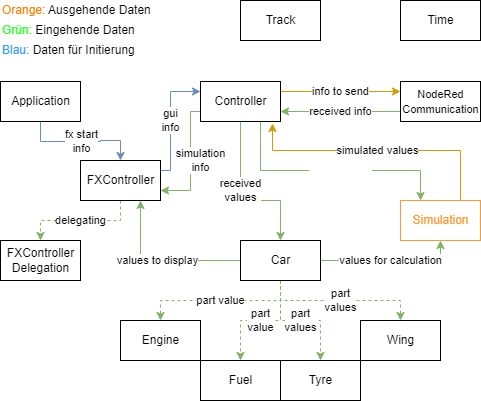

The diagram above was exported from draw.io. Its source (the exported page's mxGraphModel, read from the mxfile embedded in the PNG):
<mxGraphModel dx="745" dy="735" grid="1" gridSize="10" guides="1" tooltips="1" connect="1" arrows="1" fold="1" page="1" pageScale="1" pageWidth="827" pageHeight="1169" math="0" shadow="0">
  <root>
    <mxCell id="0" />
    <mxCell id="1" parent="0" />
    <mxCell id="35" value="fx start&lt;br&gt;info" style="edgeStyle=orthogonalEdgeStyle;rounded=0;orthogonalLoop=1;jettySize=auto;html=1;exitX=0.5;exitY=1;exitDx=0;exitDy=0;entryX=0.5;entryY=0;entryDx=0;entryDy=0;fillColor=#dae8fc;strokeColor=#6c8ebf;" parent="1" source="2" target="4" edge="1">
      <mxGeometry relative="1" as="geometry" />
    </mxCell>
    <mxCell id="2" value="Application" style="html=1;" parent="1" vertex="1">
      <mxGeometry x="40" y="201" width="80" height="40" as="geometry" />
    </mxCell>
    <mxCell id="27" value="received info" style="edgeStyle=orthogonalEdgeStyle;rounded=0;orthogonalLoop=1;jettySize=auto;html=1;exitX=0;exitY=0.75;exitDx=0;exitDy=0;entryX=1;entryY=0.75;entryDx=0;entryDy=0;fillColor=#d5e8d4;strokeColor=#82b366;" parent="1" source="3" target="6" edge="1">
      <mxGeometry relative="1" as="geometry" />
    </mxCell>
    <mxCell id="3" value="&lt;font style=&quot;font-size: 11px&quot;&gt;NodeRed&lt;br&gt;&lt;/font&gt;&lt;font style=&quot;font-size: 11px&quot;&gt;Communication&lt;/font&gt;" style="html=1;" parent="1" vertex="1">
      <mxGeometry x="440" y="201" width="80" height="40" as="geometry" />
    </mxCell>
    <mxCell id="22" value="delegating" style="edgeStyle=orthogonalEdgeStyle;rounded=0;orthogonalLoop=1;jettySize=auto;html=1;exitX=0.5;exitY=1;exitDx=0;exitDy=0;dashed=1;entryX=0.5;entryY=0;entryDx=0;entryDy=0;fillColor=#d5e8d4;strokeColor=#82b366;" parent="1" source="4" target="5" edge="1">
      <mxGeometry relative="1" as="geometry">
        <Array as="points">
          <mxPoint x="160" y="340" />
          <mxPoint x="80" y="340" />
        </Array>
      </mxGeometry>
    </mxCell>
    <mxCell id="31" value="gui&lt;br&gt;info" style="edgeStyle=orthogonalEdgeStyle;rounded=0;orthogonalLoop=1;jettySize=auto;html=1;exitX=1;exitY=0.25;exitDx=0;exitDy=0;entryX=0;entryY=0.25;entryDx=0;entryDy=0;fillColor=#dae8fc;strokeColor=#6c8ebf;" parent="1" source="4" target="6" edge="1">
      <mxGeometry relative="1" as="geometry">
        <Array as="points">
          <mxPoint x="210" y="290" />
          <mxPoint x="210" y="211" />
        </Array>
      </mxGeometry>
    </mxCell>
    <mxCell id="4" value="FXController" style="html=1;" parent="1" vertex="1">
      <mxGeometry x="120" y="280" width="80" height="40" as="geometry" />
    </mxCell>
    <mxCell id="5" value="FXController&lt;br&gt;Delegation" style="html=1;" parent="1" vertex="1">
      <mxGeometry x="40" y="360" width="80" height="40" as="geometry" />
    </mxCell>
    <mxCell id="26" value="info to send" style="edgeStyle=orthogonalEdgeStyle;rounded=0;orthogonalLoop=1;jettySize=auto;html=1;exitX=1;exitY=0.25;exitDx=0;exitDy=0;entryX=0;entryY=0.25;entryDx=0;entryDy=0;fillColor=#ffe6cc;strokeColor=#d79b00;" parent="1" source="6" target="3" edge="1">
      <mxGeometry relative="1" as="geometry" />
    </mxCell>
    <mxCell id="28" value="received&lt;br&gt;values" style="edgeStyle=orthogonalEdgeStyle;rounded=0;orthogonalLoop=1;jettySize=auto;html=1;exitX=0.5;exitY=1;exitDx=0;exitDy=0;entryX=0.5;entryY=0;entryDx=0;entryDy=0;fillColor=#d5e8d4;strokeColor=#82b366;" parent="1" source="6" target="8" edge="1">
      <mxGeometry x="-0.1321" relative="1" as="geometry">
        <Array as="points">
          <mxPoint x="280" y="320" />
          <mxPoint x="320" y="320" />
        </Array>
        <mxPoint as="offset" />
      </mxGeometry>
    </mxCell>
    <mxCell id="32" value="simulation&lt;br&gt;info" style="edgeStyle=orthogonalEdgeStyle;rounded=0;orthogonalLoop=1;jettySize=auto;html=1;exitX=0;exitY=0.75;exitDx=0;exitDy=0;entryX=1;entryY=0.75;entryDx=0;entryDy=0;fillColor=#d5e8d4;strokeColor=#82b366;" parent="1" source="6" target="4" edge="1">
      <mxGeometry x="-0.0084" y="10" relative="1" as="geometry">
        <Array as="points">
          <mxPoint x="230" y="231" />
          <mxPoint x="230" y="310" />
        </Array>
        <mxPoint as="offset" />
      </mxGeometry>
    </mxCell>
    <mxCell id="54" value="&lt;font color=&quot;#ffffff&quot;&gt;relevant data&lt;/font&gt;" style="edgeStyle=orthogonalEdgeStyle;rounded=0;orthogonalLoop=1;jettySize=auto;html=1;exitX=0.75;exitY=1;exitDx=0;exitDy=0;entryX=0.25;entryY=0;entryDx=0;entryDy=0;fontColor=#3399FF;verticalAlign=bottom;fillColor=#d5e8d4;strokeColor=#82b366;" parent="1" source="6" target="7" edge="1">
      <mxGeometry x="0.0795" y="-10" relative="1" as="geometry">
        <Array as="points">
          <mxPoint x="300" y="290" />
          <mxPoint x="460" y="290" />
        </Array>
        <mxPoint as="offset" />
      </mxGeometry>
    </mxCell>
    <mxCell id="6" value="Controller" style="html=1;" parent="1" vertex="1">
      <mxGeometry x="240" y="201" width="80" height="40" as="geometry" />
    </mxCell>
    <mxCell id="30" value="simulated values" style="edgeStyle=orthogonalEdgeStyle;rounded=0;orthogonalLoop=1;jettySize=auto;html=1;exitX=0.75;exitY=0;exitDx=0;exitDy=0;entryX=0.9;entryY=1.05;entryDx=0;entryDy=0;fillColor=#ffe6cc;strokeColor=#d79b00;entryPerimeter=0;" parent="1" source="7" target="6" edge="1">
      <mxGeometry relative="1" as="geometry">
        <Array as="points">
          <mxPoint x="500" y="270" />
          <mxPoint x="312" y="270" />
        </Array>
      </mxGeometry>
    </mxCell>
    <mxCell id="7" value="Simulation" style="html=1;fillColor=default;strokeColor=#FF9933;fontColor=#FF9933;" parent="1" vertex="1">
      <mxGeometry x="440" y="320" width="80" height="40" as="geometry" />
    </mxCell>
    <mxCell id="17" value="part value" style="edgeStyle=orthogonalEdgeStyle;rounded=0;orthogonalLoop=1;jettySize=auto;html=1;exitX=0.5;exitY=1;exitDx=0;exitDy=0;entryX=0.5;entryY=0;entryDx=0;entryDy=0;dashed=1;fillColor=#d5e8d4;strokeColor=#82b366;" parent="1" source="8" target="11" edge="1">
      <mxGeometry relative="1" as="geometry" />
    </mxCell>
    <mxCell id="18" value="part&lt;br&gt;values" style="edgeStyle=orthogonalEdgeStyle;rounded=0;orthogonalLoop=1;jettySize=auto;html=1;exitX=0.5;exitY=1;exitDx=0;exitDy=0;entryX=0.5;entryY=0;entryDx=0;entryDy=0;dashed=1;fillColor=#d5e8d4;strokeColor=#82b366;" parent="1" source="8" target="14" edge="1">
      <mxGeometry relative="1" as="geometry" />
    </mxCell>
    <mxCell id="19" value="part&lt;br&gt;value" style="edgeStyle=orthogonalEdgeStyle;rounded=0;orthogonalLoop=1;jettySize=auto;html=1;exitX=0.5;exitY=1;exitDx=0;exitDy=0;entryX=0.5;entryY=0;entryDx=0;entryDy=0;dashed=1;fillColor=#d5e8d4;strokeColor=#82b366;" parent="1" source="8" target="12" edge="1">
      <mxGeometry relative="1" as="geometry" />
    </mxCell>
    <mxCell id="20" value="part&lt;br&gt;values" style="edgeStyle=orthogonalEdgeStyle;rounded=0;orthogonalLoop=1;jettySize=auto;html=1;exitX=0.5;exitY=1;exitDx=0;exitDy=0;entryX=0.5;entryY=0;entryDx=0;entryDy=0;dashed=1;fillColor=#d5e8d4;strokeColor=#82b366;" parent="1" source="8" target="13" edge="1">
      <mxGeometry relative="1" as="geometry" />
    </mxCell>
    <mxCell id="39" style="edgeStyle=orthogonalEdgeStyle;rounded=0;orthogonalLoop=1;jettySize=auto;html=1;exitX=0;exitY=0.5;exitDx=0;exitDy=0;entryX=0.75;entryY=1;entryDx=0;entryDy=0;fillColor=#d5e8d4;strokeColor=#82b366;" parent="1" source="8" target="4" edge="1">
      <mxGeometry relative="1" as="geometry" />
    </mxCell>
    <mxCell id="40" value="values to display" style="edgeLabel;html=1;align=center;verticalAlign=middle;resizable=0;points=[];" parent="39" vertex="1" connectable="0">
      <mxGeometry x="0.05" y="-1" relative="1" as="geometry">
        <mxPoint as="offset" />
      </mxGeometry>
    </mxCell>
    <mxCell id="41" value="values for calculation" style="edgeStyle=orthogonalEdgeStyle;rounded=0;orthogonalLoop=1;jettySize=auto;html=1;exitX=1;exitY=0.5;exitDx=0;exitDy=0;entryX=0.5;entryY=1;entryDx=0;entryDy=0;fillColor=#d5e8d4;strokeColor=#82b366;" parent="1" source="8" target="7" edge="1">
      <mxGeometry relative="1" as="geometry" />
    </mxCell>
    <mxCell id="8" value="Car" style="html=1;" parent="1" vertex="1">
      <mxGeometry x="280" y="360" width="80" height="40" as="geometry" />
    </mxCell>
    <mxCell id="9" value="Track" style="html=1;" parent="1" vertex="1">
      <mxGeometry x="280" y="120" width="80" height="40" as="geometry" />
    </mxCell>
    <mxCell id="10" value="Time" style="html=1;" parent="1" vertex="1">
      <mxGeometry x="440" y="120" width="80" height="40" as="geometry" />
    </mxCell>
    <mxCell id="11" value="Engine" style="html=1;" parent="1" vertex="1">
      <mxGeometry x="160" y="440" width="80" height="40" as="geometry" />
    </mxCell>
    <mxCell id="12" value="Fuel" style="html=1;" parent="1" vertex="1">
      <mxGeometry x="240" y="480" width="80" height="40" as="geometry" />
    </mxCell>
    <mxCell id="13" value="Tyre" style="html=1;" parent="1" vertex="1">
      <mxGeometry x="320" y="480" width="80" height="40" as="geometry" />
    </mxCell>
    <mxCell id="14" value="Wing" style="html=1;" parent="1" vertex="1">
      <mxGeometry x="400" y="440" width="80" height="40" as="geometry" />
    </mxCell>
    <mxCell id="47" value="&lt;font color=&quot;#ff8000&quot;&gt;Orange:&lt;/font&gt;&amp;nbsp;Ausgehende Daten" style="text;html=1;strokeColor=none;fillColor=none;align=left;verticalAlign=middle;whiteSpace=wrap;rounded=0;" parent="1" vertex="1">
      <mxGeometry x="40" y="120" width="160" height="20" as="geometry" />
    </mxCell>
    <mxCell id="48" value="&lt;font color=&quot;#33ff33&quot;&gt;Grün:&lt;/font&gt; Eingehende Daten" style="text;html=1;strokeColor=none;fillColor=none;align=left;verticalAlign=middle;whiteSpace=wrap;rounded=0;" parent="1" vertex="1">
      <mxGeometry x="40" y="140" width="160" height="20" as="geometry" />
    </mxCell>
    <mxCell id="49" value="&lt;font color=&quot;#3399ff&quot;&gt;Blau:&lt;/font&gt; Daten für Initierung" style="text;html=1;align=left;verticalAlign=middle;whiteSpace=wrap;rounded=0;" parent="1" vertex="1">
      <mxGeometry x="40" y="160" width="160" height="20" as="geometry" />
    </mxCell>
  </root>
</mxGraphModel>